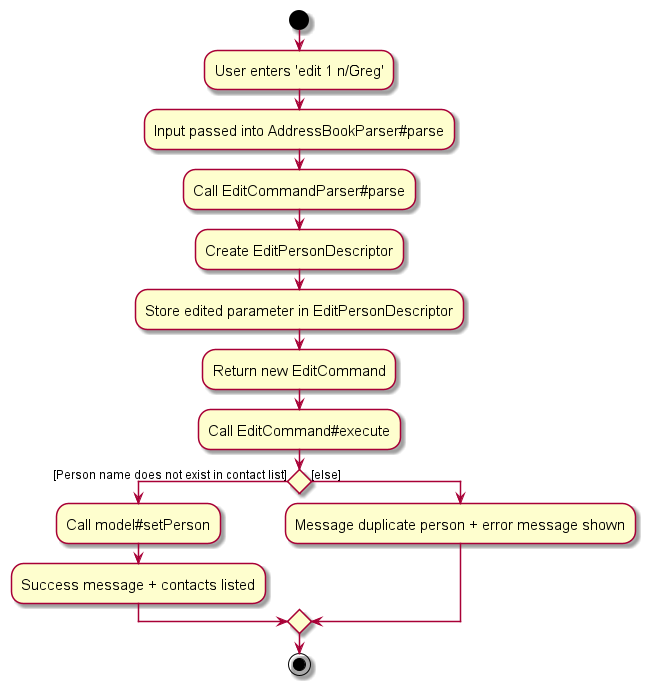

The diagram above was rendered by PlantUML. Its source (embedded in the PNG):
@startuml
skin rose
skinparam ActivityFontSize 15
skinparam ArrowFontSize 12

start

:User enters 'edit 1 n/Greg';
:Input passed into AddressBookParser#parse;
:Call EditCommandParser#parse;
:Create EditPersonDescriptor;
:Store edited parameter in EditPersonDescriptor;
:Return new EditCommand;
:Call EditCommand#execute;
  if () then ([Person name does not exist in contact list])
    :Call model#setPerson;
    :Success message + contacts listed;
  else ([else])
    :Message duplicate person + error message shown;
  endif

stop
@enduml